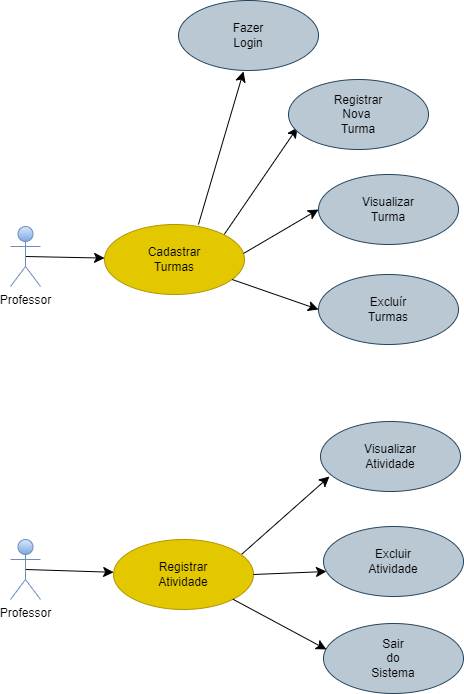

The diagram above was exported from draw.io. Its source (the exported page's mxGraphModel, read from the mxfile embedded in the PNG):
<mxGraphModel dx="1834" dy="1230" grid="0" gridSize="10" guides="1" tooltips="1" connect="1" arrows="1" fold="1" page="0" pageScale="1" pageWidth="827" pageHeight="1169" math="0" shadow="0">
  <root>
    <mxCell id="0" />
    <mxCell id="1" parent="0" />
    <mxCell id="PoRYr9aRWCoXE0JgbgKb-3" style="edgeStyle=none;curved=1;rounded=0;orthogonalLoop=1;jettySize=auto;html=1;exitX=0.5;exitY=0.5;exitDx=0;exitDy=0;exitPerimeter=0;fontSize=12;startSize=8;endSize=8;" edge="1" parent="1" source="PoRYr9aRWCoXE0JgbgKb-1" target="PoRYr9aRWCoXE0JgbgKb-4">
      <mxGeometry relative="1" as="geometry">
        <mxPoint x="82" y="6" as="targetPoint" />
      </mxGeometry>
    </mxCell>
    <mxCell id="PoRYr9aRWCoXE0JgbgKb-1" value="Professor" style="shape=umlActor;verticalLabelPosition=bottom;verticalAlign=top;html=1;fillColor=#dae8fc;strokeColor=#6c8ebf;gradientColor=#7ea6e0;" vertex="1" parent="1">
      <mxGeometry x="-67" y="-24" width="30" height="60" as="geometry" />
    </mxCell>
    <mxCell id="PoRYr9aRWCoXE0JgbgKb-5" style="edgeStyle=none;curved=1;rounded=0;orthogonalLoop=1;jettySize=auto;html=1;fontSize=12;startSize=8;endSize=8;entryX=0.064;entryY=0.686;entryDx=0;entryDy=0;entryPerimeter=0;exitX=1;exitY=0;exitDx=0;exitDy=0;" edge="1" parent="1" source="PoRYr9aRWCoXE0JgbgKb-4" target="PoRYr9aRWCoXE0JgbgKb-6">
      <mxGeometry relative="1" as="geometry">
        <mxPoint x="213" y="-73" as="targetPoint" />
        <mxPoint x="149" y="-20" as="sourcePoint" />
      </mxGeometry>
    </mxCell>
    <mxCell id="PoRYr9aRWCoXE0JgbgKb-4" value="&lt;div&gt;Cadastrar&lt;/div&gt;&lt;div&gt;Turmas&lt;/div&gt;" style="ellipse;whiteSpace=wrap;html=1;fillColor=#e3c800;strokeColor=#B09500;fontColor=#000000;" vertex="1" parent="1">
      <mxGeometry x="27" y="-26" width="140" height="70" as="geometry" />
    </mxCell>
    <mxCell id="PoRYr9aRWCoXE0JgbgKb-6" value="Registrar&lt;div&gt;Nova&amp;nbsp;&lt;/div&gt;&lt;div&gt;Turma&lt;/div&gt;" style="ellipse;whiteSpace=wrap;html=1;fillColor=#bac8d3;strokeColor=#23445d;" vertex="1" parent="1">
      <mxGeometry x="211" y="-171" width="140" height="70" as="geometry" />
    </mxCell>
    <mxCell id="PoRYr9aRWCoXE0JgbgKb-8" value="Visualizar&lt;div&gt;Turma&lt;/div&gt;" style="ellipse;whiteSpace=wrap;html=1;fillColor=#bac8d3;strokeColor=#23445d;" vertex="1" parent="1">
      <mxGeometry x="241" y="-76" width="140" height="70" as="geometry" />
    </mxCell>
    <mxCell id="PoRYr9aRWCoXE0JgbgKb-10" style="edgeStyle=none;curved=1;rounded=0;orthogonalLoop=1;jettySize=auto;html=1;fontSize=12;startSize=8;endSize=8;entryX=0;entryY=0.5;entryDx=0;entryDy=0;exitX=0.993;exitY=0.414;exitDx=0;exitDy=0;exitPerimeter=0;" edge="1" parent="1" source="PoRYr9aRWCoXE0JgbgKb-4" target="PoRYr9aRWCoXE0JgbgKb-8">
      <mxGeometry relative="1" as="geometry">
        <mxPoint x="215" y="9" as="targetPoint" />
        <mxPoint x="171" y="3" as="sourcePoint" />
      </mxGeometry>
    </mxCell>
    <mxCell id="PoRYr9aRWCoXE0JgbgKb-11" value="Excluír&lt;div&gt;Turmas&lt;/div&gt;" style="ellipse;whiteSpace=wrap;html=1;fillColor=#bac8d3;strokeColor=#23445d;" vertex="1" parent="1">
      <mxGeometry x="241" y="24" width="140" height="70" as="geometry" />
    </mxCell>
    <mxCell id="PoRYr9aRWCoXE0JgbgKb-12" style="edgeStyle=none;curved=1;rounded=0;orthogonalLoop=1;jettySize=auto;html=1;fontSize=12;startSize=8;endSize=8;entryX=0;entryY=0.5;entryDx=0;entryDy=0;" edge="1" parent="1" source="PoRYr9aRWCoXE0JgbgKb-4" target="PoRYr9aRWCoXE0JgbgKb-11">
      <mxGeometry relative="1" as="geometry">
        <mxPoint x="202" y="81" as="targetPoint" />
        <mxPoint x="150" y="83" as="sourcePoint" />
      </mxGeometry>
    </mxCell>
    <mxCell id="PoRYr9aRWCoXE0JgbgKb-13" style="edgeStyle=none;curved=1;rounded=0;orthogonalLoop=1;jettySize=auto;html=1;exitX=0.5;exitY=0.5;exitDx=0;exitDy=0;exitPerimeter=0;fontSize=12;startSize=8;endSize=8;" edge="1" source="PoRYr9aRWCoXE0JgbgKb-14" target="PoRYr9aRWCoXE0JgbgKb-16" parent="1">
      <mxGeometry relative="1" as="geometry">
        <mxPoint x="82" y="319" as="targetPoint" />
      </mxGeometry>
    </mxCell>
    <mxCell id="PoRYr9aRWCoXE0JgbgKb-14" value="Professor" style="shape=umlActor;verticalLabelPosition=bottom;verticalAlign=top;html=1;fillColor=#dae8fc;strokeColor=#6c8ebf;gradientColor=#7ea6e0;" vertex="1" parent="1">
      <mxGeometry x="-67" y="289" width="30" height="60" as="geometry" />
    </mxCell>
    <mxCell id="PoRYr9aRWCoXE0JgbgKb-15" style="edgeStyle=none;curved=1;rounded=0;orthogonalLoop=1;jettySize=auto;html=1;exitX=0.914;exitY=0.214;exitDx=0;exitDy=0;fontSize=12;startSize=8;endSize=8;exitPerimeter=0;entryX=0.064;entryY=0.786;entryDx=0;entryDy=0;entryPerimeter=0;" edge="1" source="PoRYr9aRWCoXE0JgbgKb-16" target="PoRYr9aRWCoXE0JgbgKb-17" parent="1">
      <mxGeometry relative="1" as="geometry">
        <mxPoint x="228" y="216" as="targetPoint" />
      </mxGeometry>
    </mxCell>
    <mxCell id="PoRYr9aRWCoXE0JgbgKb-16" value="Registrar&lt;div&gt;Atividade&lt;/div&gt;" style="ellipse;whiteSpace=wrap;html=1;fillColor=#e3c800;strokeColor=#B09500;fontColor=#000000;" vertex="1" parent="1">
      <mxGeometry x="36" y="289" width="140" height="70" as="geometry" />
    </mxCell>
    <mxCell id="PoRYr9aRWCoXE0JgbgKb-17" value="Visualizar&lt;div&gt;Atividade&lt;/div&gt;" style="ellipse;whiteSpace=wrap;html=1;fillColor=#bac8d3;strokeColor=#23445d;" vertex="1" parent="1">
      <mxGeometry x="243" y="171" width="140" height="70" as="geometry" />
    </mxCell>
    <mxCell id="PoRYr9aRWCoXE0JgbgKb-18" value="Excluir&lt;div&gt;Atividade&lt;/div&gt;" style="ellipse;whiteSpace=wrap;html=1;fillColor=#bac8d3;strokeColor=#23445d;" vertex="1" parent="1">
      <mxGeometry x="246" y="276" width="140" height="70" as="geometry" />
    </mxCell>
    <mxCell id="PoRYr9aRWCoXE0JgbgKb-19" style="edgeStyle=none;curved=1;rounded=0;orthogonalLoop=1;jettySize=auto;html=1;fontSize=12;startSize=8;endSize=8;entryX=0.021;entryY=0.643;entryDx=0;entryDy=0;exitX=1;exitY=0.5;exitDx=0;exitDy=0;entryPerimeter=0;" edge="1" source="PoRYr9aRWCoXE0JgbgKb-16" target="PoRYr9aRWCoXE0JgbgKb-18" parent="1">
      <mxGeometry relative="1" as="geometry">
        <mxPoint x="201" y="360" as="targetPoint" />
        <mxPoint x="153" y="382" as="sourcePoint" />
      </mxGeometry>
    </mxCell>
    <mxCell id="PoRYr9aRWCoXE0JgbgKb-20" value="Sair&lt;div&gt;do&lt;/div&gt;&lt;div&gt;Sistema&lt;/div&gt;" style="ellipse;whiteSpace=wrap;html=1;fillColor=#bac8d3;strokeColor=#23445d;" vertex="1" parent="1">
      <mxGeometry x="246" y="373" width="140" height="70" as="geometry" />
    </mxCell>
    <mxCell id="PoRYr9aRWCoXE0JgbgKb-21" style="edgeStyle=none;curved=1;rounded=0;orthogonalLoop=1;jettySize=auto;html=1;fontSize=12;startSize=8;endSize=8;exitX=1;exitY=1;exitDx=0;exitDy=0;entryX=0.021;entryY=0.371;entryDx=0;entryDy=0;entryPerimeter=0;" edge="1" source="PoRYr9aRWCoXE0JgbgKb-16" target="PoRYr9aRWCoXE0JgbgKb-20" parent="1">
      <mxGeometry relative="1" as="geometry">
        <mxPoint x="202" y="394" as="targetPoint" />
        <mxPoint x="150" y="396" as="sourcePoint" />
      </mxGeometry>
    </mxCell>
    <mxCell id="PoRYr9aRWCoXE0JgbgKb-22" style="edgeStyle=none;curved=1;rounded=0;orthogonalLoop=1;jettySize=auto;html=1;entryX=0;entryY=0.5;entryDx=0;entryDy=0;fontSize=12;startSize=8;endSize=8;" edge="1" parent="1" source="PoRYr9aRWCoXE0JgbgKb-8" target="PoRYr9aRWCoXE0JgbgKb-8">
      <mxGeometry relative="1" as="geometry" />
    </mxCell>
    <mxCell id="PoRYr9aRWCoXE0JgbgKb-23" style="edgeStyle=none;curved=1;rounded=0;orthogonalLoop=1;jettySize=auto;html=1;exitX=0.671;exitY=0;exitDx=0;exitDy=0;fontSize=12;startSize=8;endSize=8;exitPerimeter=0;" edge="1" parent="1" source="PoRYr9aRWCoXE0JgbgKb-4">
      <mxGeometry relative="1" as="geometry">
        <mxPoint x="166" y="-179" as="targetPoint" />
        <mxPoint x="103" y="-26" as="sourcePoint" />
      </mxGeometry>
    </mxCell>
    <mxCell id="PoRYr9aRWCoXE0JgbgKb-24" value="Fazer&lt;div&gt;Login&lt;/div&gt;" style="ellipse;whiteSpace=wrap;html=1;fillColor=#bac8d3;strokeColor=#23445d;" vertex="1" parent="1">
      <mxGeometry x="101" y="-250" width="140" height="70" as="geometry" />
    </mxCell>
  </root>
</mxGraphModel>